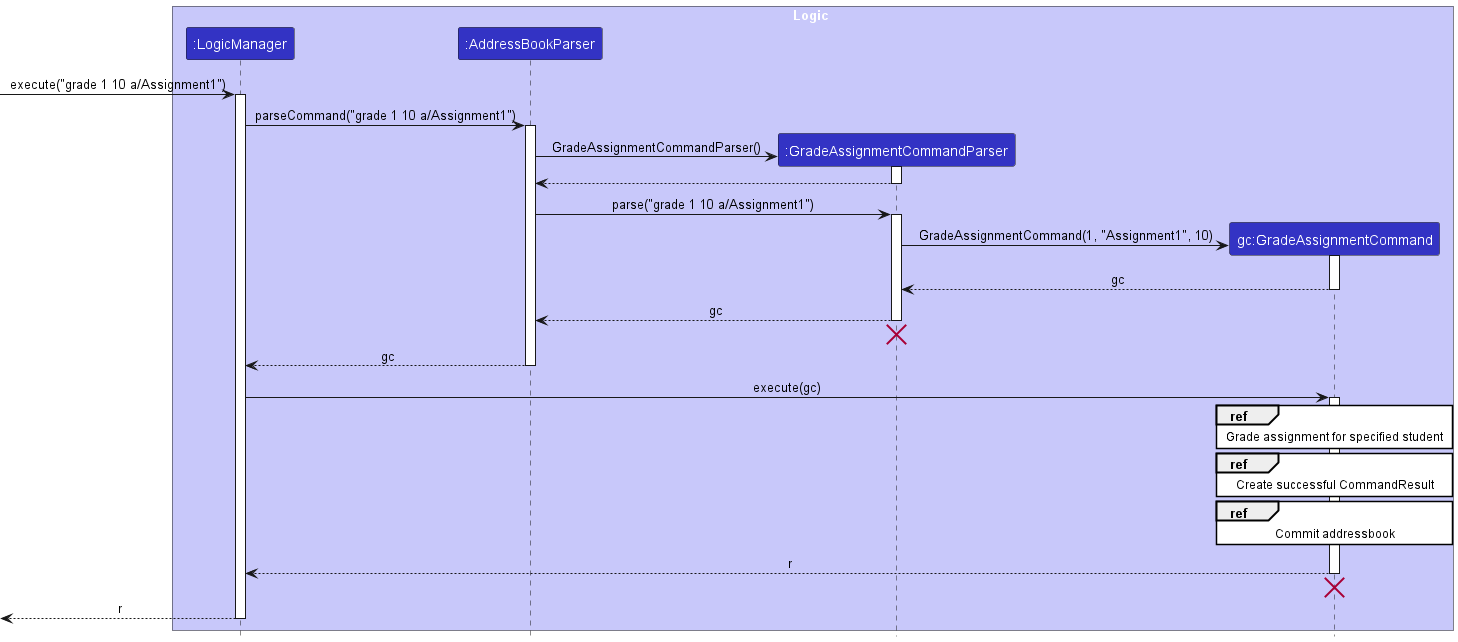

The diagram above was rendered by PlantUML. Its source (embedded in the PNG):
@startuml
!include style.puml
skinparam ArrowFontStyle plain
skinparam sequenceReferenceBackgroundColor white

box Logic LOGIC_COLOR_T1
participant ":LogicManager" as LogicManager LOGIC_COLOR
participant ":AddressBookParser" as AddressBookParser LOGIC_COLOR
participant ":GradeAssignmentCommandParser" as GradeAssignmentCommandParser LOGIC_COLOR
participant "gc:GradeAssignmentCommand" as GradeAssignmentCommand LOGIC_COLOR
end box

[-> LogicManager : execute("grade 1 10 a/Assignment1")
activate LogicManager

LogicManager -> AddressBookParser : parseCommand("grade 1 10 a/Assignment1")
activate AddressBookParser

create GradeAssignmentCommandParser
AddressBookParser -> GradeAssignmentCommandParser : GradeAssignmentCommandParser()
activate GradeAssignmentCommandParser

GradeAssignmentCommandParser --> AddressBookParser
deactivate GradeAssignmentCommandParser

AddressBookParser -> GradeAssignmentCommandParser : parse("grade 1 10 a/Assignment1")
activate GradeAssignmentCommandParser

create GradeAssignmentCommand
GradeAssignmentCommandParser -> GradeAssignmentCommand : GradeAssignmentCommand(1, "Assignment1", 10)
activate GradeAssignmentCommand

GradeAssignmentCommand --> GradeAssignmentCommandParser : gc
deactivate GradeAssignmentCommand

GradeAssignmentCommandParser --> AddressBookParser : gc
deactivate GradeAssignmentCommandParser
GradeAssignmentCommandParser -[hidden]-> AddressBookParser
destroy GradeAssignmentCommandParser

AddressBookParser --> LogicManager : gc
deactivate AddressBookParser

LogicManager -> GradeAssignmentCommand : execute(gc)
activate GradeAssignmentCommand

ref over GradeAssignmentCommand : Grade assignment for specified student

ref over GradeAssignmentCommand : Create successful CommandResult

ref over GradeAssignmentCommand : Commit addressbook

GradeAssignmentCommand --> LogicManager : r
deactivate GradeAssignmentCommand
'Hidden arrow to position the destroy marker below the end of the activation bar.
GradeAssignmentCommand -[hidden]-> LogicManager
destroy GradeAssignmentCommand

[<--LogicManager : r
deactivate LogicManager
@enduml